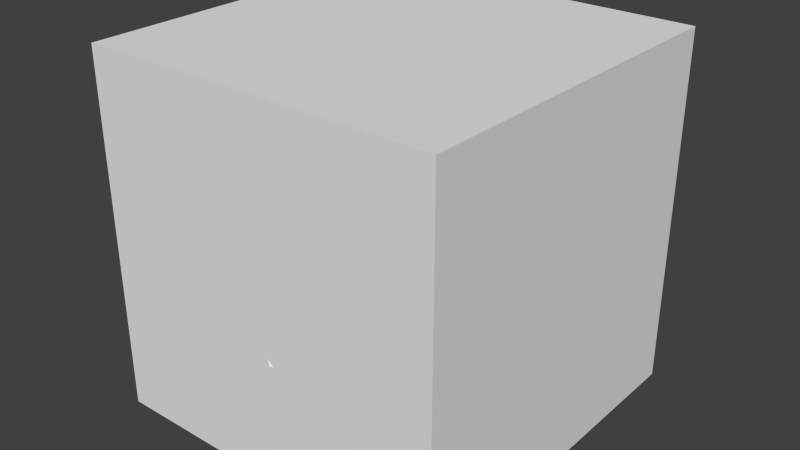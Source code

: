# Source: module_cloak.blend  (saved by Blender 2.72.0; exported with 4.5.12 LTS)
import bpy
from mathutils import Matrix  # noqa: F401  (used for matrix-valued properties, if any)

bpy.ops.wm.read_factory_settings(use_empty=True)
scene = bpy.context.scene
scene.name = 'Scene'

# ---- collections
col_collection_1 = bpy.data.collections.new('Collection 1'); scene.collection.children.link(col_collection_1)

# ---- materials (node trees are filled in below, after node groups)
mat_material = bpy.data.materials.new('Material')
mat_material.alpha_threshold = 0.0
mat_material.use_transparent_shadow = False
mat_material.roughness = 0.5
mat_material.line_color = (0.0, 0.0, 0.0, 1.0)

# ---- material node trees

# ---- world
world_world = bpy.data.worlds.new('World'); scene.world = world_world
world_world.color = (0.05088, 0.05088, 0.05088)
world_world.use_sun_shadow = False
world_world.sun_shadow_jitter_overblur = 0.0
world_world.cycles.sampling_method = 'MANUAL'
world_world.cycles.sample_map_resolution = 256

# ---- meshes
me_cube_001 = bpy.data.meshes.new('Cube.001')
me_cube_001.from_pydata([(0.8226, -0.8536, -0.7428), (-0.8323, -0.8536, -0.7428), (0.8226, -0.8536, 0.8125), (-0.8323, -0.8536, 0.8125), (-0.004886, -0.883, -0.8115), (0.8956, -0.883, 0.03483), (-0.9053, -0.883, 0.03483), (0.1567, -0.7057, 1.11), (-0.004886, -0.883, 0.8811), (-0.004886, -0.9614, 0.03483), (0.8591, -0.6871, -0.7771), (-0.4186, -0.8683, -0.7771), (0.8591, -0.8683, 0.4237), (-0.8688, -0.8683, 0.4237), (0.8591, -0.6871, 0.8468), (-0.4186, -0.8683, 0.8468), (0.4088, -0.8683, -0.7771), (0.8591, -0.8683, -0.354), (-0.8688, -0.6871, -0.7771), (-0.8688, -0.8683, -0.354), (0.1385, -0.8796, 1.047), (0.4088, -0.8683, 0.8468), (-0.8688, -0.6871, 0.8468), (-0.004886, -0.7018, -0.9029), (-0.004886, -0.7018, 0.7125), (0.9929, -0.7018, 0.03483), (-0.4551, -0.9222, 0.03483), (0.4453, -0.9222, 0.03483), (-0.004886, -0.9222, -0.3883), (-0.004886, -0.9222, 0.458), (-0.6415, -0.7018, 0.03483), (0.5887, -0.6983, 1.047), (-0.5013, -1.026, 0.2748), (-0.5565, -1.144, 0.3118), (-0.4369, -0.6945, -0.84), (-0.4369, -0.6945, 0.9097), (0.926, -0.6945, 0.4408), (-0.4369, -0.8953, 0.4408), (-0.5104, -1.04, 0.07181), (0.5522, -0.8649, 1.013), (-0.4921, -1.013, 0.4778), (-0.446, -0.9088, 0.2378), (0.4271, -0.6945, -0.84), (0.4271, -0.6945, 0.6496), (-0.5474, -1.131, 0.5148), (-0.5657, -1.158, 0.1088), (0.926, -0.6945, -0.3712), (-0.9794, -1.104, 0.4976), (-1.016, -1.119, 0.1088), (-0.4369, -0.8953, -0.3712), (0.4271, -0.8953, -0.3712), (0.4271, -0.8953, 0.4408), (-0.1835, -0.7047, 1.093), (-0.9358, -0.6945, -0.3712), (-0.5745, -0.6945, 0.4408), (-0.6154, -0.6973, 1.03), (-0.1652, -0.8786, 1.03), (-0.5789, -0.8639, 0.9954), (-0.09009, -1.132, 0.2585), (-0.1454, -1.249, 0.2954), (-0.09922, -1.145, 0.05547), (-0.1545, -1.263, 0.09245), (-0.4511, -0.903, 0.7428), (-0.5064, -1.021, 0.7798), (-0.03993, -1.008, 0.7265), (-0.09521, -1.126, 0.7634), (-0.273, -1.167, -0.4096), (-0.3282, -1.285, -0.3726), (0.1382, -1.272, -0.4259), (0.08294, -1.39, -0.3889), (0.3971, -0.9595, 0.1169), (0.3418, -1.077, 0.1539), (0.6345, -1.086, -0.3645), (0.5792, -1.204, -0.3275), (0.45, -1.027, 0.27), (0.3947, -1.144, 0.307), (0.5002, -0.9033, 0.738), (0.4449, -1.021, 0.775), (0.8226, 0.8536, -0.7428), (-0.8323, 0.8536, -0.7428), (0.8226, 0.8536, 0.8125), (-0.8323, 0.8536, 0.8125), (0.8956, 0.0, -0.8115), (-0.004886, 0.883, -0.8115), (0.8956, 0.883, 0.03483), (-0.9053, 0.0, -0.8115), (-0.9053, 0.883, 0.03483), (0.1567, 0.7057, 1.11), (0.8956, 0.0, 0.8811), (-0.004886, 0.883, 0.8811), (-0.9053, 0.0, 0.8811), (-0.004886, 0.0, -0.9944), (-0.004886, 0.0, 0.804), (1.09, 0.0, 0.03483), (-0.004886, 0.9614, 0.03483), (-0.7388, 0.0, 0.03483), (0.8591, 0.6871, -0.7771), (-0.4186, 0.8683, -0.7771), (0.8591, 0.8683, 0.4237), (-0.8688, 0.8683, 0.4237), (0.8591, 0.6871, 0.8468), (-0.4186, 0.8683, 0.8468), (0.4088, 0.8683, -0.7771), (0.8591, 0.8683, -0.354), (-0.8688, 0.6871, -0.7771), (-0.8688, 0.8683, -0.354), (0.1385, 0.8796, 1.047), (0.4088, 0.8683, 0.8468), (-0.8688, 0.6871, 0.8468), (-0.4551, 0.0, -0.9029), (0.4453, 0.0, -0.9029), (-0.004886, 0.7018, -0.9029), (-0.004886, 0.7018, 0.7125), (0.4453, 0.0, 0.7125), (-0.4551, 0.0, 0.9726), (0.9929, 0.7018, 0.03483), (0.9929, 0.0, -0.3883), (0.9929, 0.0, 0.458), (-0.4551, 0.9222, 0.03483), (0.4453, 0.9222, 0.03483), (-0.004886, 0.9222, -0.3883), (-0.004886, 0.9222, 0.458), (-0.6415, 0.7018, 0.03483), (-1.003, 0.0, -0.3883), (-0.6415, 0.0, 0.458), (0.5887, 0.6983, 1.047), (-0.5013, 1.026, 0.2748), (-0.5565, 1.144, 0.3118), (-0.4369, 0.6945, -0.84), (-0.4369, 0.6945, 0.9097), (0.926, 0.6945, 0.4408), (-0.4369, 0.8953, 0.4408), (-0.5104, 1.04, 0.07181), (0.5522, 0.8649, 1.013), (-0.4921, 1.013, 0.4778), (-0.446, 0.9088, 0.2378), (0.4271, 0.6945, -0.84), (0.4271, 0.6945, 0.6496), (-0.5474, 1.131, 0.5148), (-0.5657, 1.158, 0.1088), (0.926, 0.6945, -0.3712), (-0.9794, 1.104, 0.4976), (-1.016, 1.119, 0.1088), (-0.4369, 0.8953, -0.3712), (0.4271, 0.8953, -0.3712), (0.4271, 0.8953, 0.4408), (-0.1835, 0.7047, 1.093), (-0.9358, 0.6945, -0.3712), (-0.5745, 0.6945, 0.4408), (-0.6154, 0.6973, 1.03), (-0.1652, 0.8786, 1.03), (-0.5789, 0.8639, 0.9954), (-0.09009, 1.132, 0.2585), (-0.1454, 1.249, 0.2954), (-0.09922, 1.145, 0.05547), (-0.1545, 1.263, 0.09245), (-0.4511, 0.903, 0.7428), (-0.5064, 1.021, 0.7798), (-0.03993, 1.008, 0.7265), (-0.09521, 1.126, 0.7634), (-0.273, 1.167, -0.4096), (-0.3282, 1.285, -0.3726), (0.1382, 1.272, -0.4259), (0.08294, 1.39, -0.3889), (0.3971, 0.9595, 0.1169), (0.3418, 1.077, 0.1539), (0.6345, 1.086, -0.3645), (0.5792, 1.204, -0.3275), (0.45, 1.027, 0.27), (0.3947, 1.144, 0.307), (0.5002, 0.9033, 0.738), (0.4449, 1.021, 0.775)], [], [(34, 11, 1, 18), (35, 22, 55, 52), (36, 14, 2, 12), (37, 15, 3, 13), (42, 16, 4, 23), (43, 24, 8, 21), (46, 25, 5, 17), (49, 26, 6, 19), (50, 27, 9, 28), (51, 21, 8, 29), (53, 30, 95, 123), (54, 22, 90, 124), (109, 34, 18, 85), (91, 23, 34, 109), (23, 4, 11, 34), (24, 35, 15, 8), (92, 114, 35, 24), (114, 90, 22, 35), (25, 36, 12, 5), (93, 117, 36, 25), (117, 88, 14, 36), (32, 40, 44, 33), (9, 29, 37, 41, 26), (29, 8, 15, 37), (31, 7, 20, 39), (110, 42, 23, 91), (82, 10, 42, 110), (10, 0, 16, 42), (14, 43, 7, 31), (88, 113, 43, 14), (113, 92, 24, 43), (10, 46, 17, 0), (82, 116, 46, 10), (116, 93, 25, 46), (41, 37, 40, 32), (26, 41, 32, 38), (11, 49, 19, 1), (4, 28, 49, 11), (28, 9, 26, 49), (16, 50, 28, 4), (0, 17, 50, 16), (17, 5, 27, 50), (27, 51, 29, 9), (5, 12, 51, 27), (12, 2, 21, 51), (33, 45, 61, 59), (6, 26, 38, 45, 48), (13, 6, 48, 47), (18, 53, 123, 85), (1, 19, 53, 18), (19, 6, 30, 53), (30, 54, 124, 95), (6, 13, 54, 30), (13, 3, 22, 54), (37, 13, 47, 44, 40), (45, 33, 44, 47, 48), (3, 15, 56, 57), (22, 3, 57, 55), (15, 35, 52, 56), (52, 55, 57, 56), (2, 14, 31, 39), (21, 2, 39, 20), (43, 21, 20, 7), (60, 58, 59, 61), (38, 60, 68, 66), (58, 32, 62, 64), (38, 32, 58, 60), (62, 63, 65, 64), (33, 59, 65, 63), (65, 59, 75, 77), (32, 33, 63, 62), (67, 66, 68, 69), (61, 45, 67, 69), (61, 69, 73, 71), (45, 38, 66, 67), (70, 71, 73, 72), (68, 60, 70, 72), (69, 68, 72, 73), (60, 61, 71, 70), (75, 74, 76, 77), (58, 64, 76, 74), (64, 65, 77, 76), (59, 58, 74, 75), (128, 104, 79, 97), (129, 146, 149, 108), (130, 98, 80, 100), (131, 99, 81, 101), (136, 111, 83, 102), (137, 107, 89, 112), (140, 103, 84, 115), (143, 105, 86, 118), (144, 120, 94, 119), (145, 121, 89, 107), (147, 123, 95, 122), (148, 124, 90, 108), (109, 85, 104, 128), (91, 109, 128, 111), (111, 128, 97, 83), (112, 89, 101, 129), (92, 112, 129, 114), (114, 129, 108, 90), (115, 84, 98, 130), (93, 115, 130, 117), (117, 130, 100, 88), (126, 127, 138, 134), (94, 118, 135, 131, 121), (121, 131, 101, 89), (125, 133, 106, 87), (110, 91, 111, 136), (82, 110, 136, 96), (96, 136, 102, 78), (100, 125, 87, 137), (88, 100, 137, 113), (113, 137, 112, 92), (96, 78, 103, 140), (82, 96, 140, 116), (116, 140, 115, 93), (135, 126, 134, 131), (118, 132, 126, 135), (97, 79, 105, 143), (83, 97, 143, 120), (120, 143, 118, 94), (102, 83, 120, 144), (78, 102, 144, 103), (103, 144, 119, 84), (119, 94, 121, 145), (84, 119, 145, 98), (98, 145, 107, 80), (127, 153, 155, 139), (86, 142, 139, 132, 118), (99, 141, 142, 86), (104, 85, 123, 147), (79, 104, 147, 105), (105, 147, 122, 86), (122, 95, 124, 148), (86, 122, 148, 99), (99, 148, 108, 81), (131, 134, 138, 141, 99), (139, 142, 141, 138, 127), (81, 151, 150, 101), (108, 149, 151, 81), (101, 150, 146, 129), (146, 150, 151, 149), (80, 133, 125, 100), (107, 106, 133, 80), (137, 87, 106, 107), (154, 155, 153, 152), (132, 160, 162, 154), (152, 158, 156, 126), (132, 154, 152, 126), (156, 158, 159, 157), (127, 157, 159, 153), (159, 171, 169, 153), (126, 156, 157, 127), (161, 163, 162, 160), (155, 163, 161, 139), (155, 165, 167, 163), (139, 161, 160, 132), (164, 166, 167, 165), (162, 166, 164, 154), (163, 167, 166, 162), (154, 164, 165, 155), (169, 171, 170, 168), (152, 168, 170, 158), (158, 170, 171, 159), (153, 169, 168, 152)])
me_cube_001.materials.append(mat_material)
me_cube_001.use_remesh_preserve_volume = False
me_cube_001.use_remesh_preserve_attributes = False
me_cube_001.use_mirror_vertex_groups = False
me_cube_001.update()
me_cube = bpy.data.meshes.new('Cube')
me_cube.from_pydata([(1.0, 1.0, -1.0), (1.0, -1.0, -1.0), (-1.0, -1.0, -1.0), (-1.0, 1.0, -1.0), (1.0, 1.0, 1.0), (1.0, -1.0, 1.0), (-1.0, -1.0, 1.0), (-1.0, 1.0, 1.0)], [], [(0, 1, 2, 3), (4, 7, 6, 5), (0, 4, 5, 1), (1, 5, 6, 2), (2, 6, 7, 3), (4, 0, 3, 7)])
me_cube.materials.append(mat_material)
me_cube.use_remesh_preserve_volume = False
me_cube.use_remesh_preserve_attributes = False
me_cube.use_mirror_vertex_groups = False
me_cube.update()

# ---- objects
ob_cube_001 = bpy.data.objects.new('Cube.001', me_cube_001)
ob_cube = bpy.data.objects.new('Cube', me_cube)

# ---- transforms, parenting, visibility, modifiers, constraints
ob_cube_001.location = (0.0, 0.0, 0.0)
ob_cube_001.scale = (0.7907, 0.725, 0.7907)
ob_cube_001.lock_rotations_4d = False
ob_cube_001.empty_display_type = 'ARROWS'
ob_cube_001.lineart.crease_threshold = 0.0
ob_cube.location = (0.0, 0.0, 0.0)
ob_cube.lock_rotations_4d = False
ob_cube.empty_display_type = 'ARROWS'
ob_cube.hide_viewport = True
ob_cube.lineart.crease_threshold = 0.0

# ---- collection membership
col_collection_1.objects.link(ob_cube_001)
col_collection_1.objects.link(ob_cube)

# ---- scene / render settings (as saved in the file)
scene.frame_start = 1; scene.frame_end = 250; scene.frame_set(1)
scene.render.engine = 'BLENDER_EEVEE_NEXT'
scene.render.resolution_percentage = 50
scene.render.dither_intensity = 0.0
scene.cycles.use_denoising = False
scene.cycles.samples = 10
scene.cycles.sampling_pattern = 'TABULATED_SOBOL'
scene.cycles.light_sampling_threshold = 0.0
scene.cycles.use_adaptive_sampling = False
scene.cycles.use_light_tree = False
scene.cycles.blur_glossy = 0.0
scene.cycles.pixel_filter_type = 'GAUSSIAN'
scene.cycles.sample_clamp_indirect = 0.0
scene.view_settings.view_transform = 'Standard'
bpy.context.view_layer.update()

# ---- added for rendering (the .blend has no active camera and no usable light): camera, sun
cam_auto = bpy.data.cameras.new('AutoCamera')
cam_auto.lens = 50.0
cam_auto.sensor_width = 36.0
cam_auto.clip_end = 1000.0
ob_auto_camera = bpy.data.objects.new('AutoCamera', cam_auto)
scene.collection.objects.link(ob_auto_camera)
ob_auto_camera.location = (3.21323, -3.85588, 2.57058)
ob_auto_camera.rotation_euler = (1.09748, -7.21219e-08, 0.694738)
scene.camera = ob_auto_camera
light_auto_sun = bpy.data.lights.new('AutoSun', 'SUN')
light_auto_sun.energy = 3.0
light_auto_sun.angle = 0.0523599
ob_auto_sun = bpy.data.objects.new('AutoSun', light_auto_sun)
scene.collection.objects.link(ob_auto_sun)
ob_auto_sun.rotation_euler = (0.872665, 0.174533, 0.523599)
bpy.context.view_layer.update()
